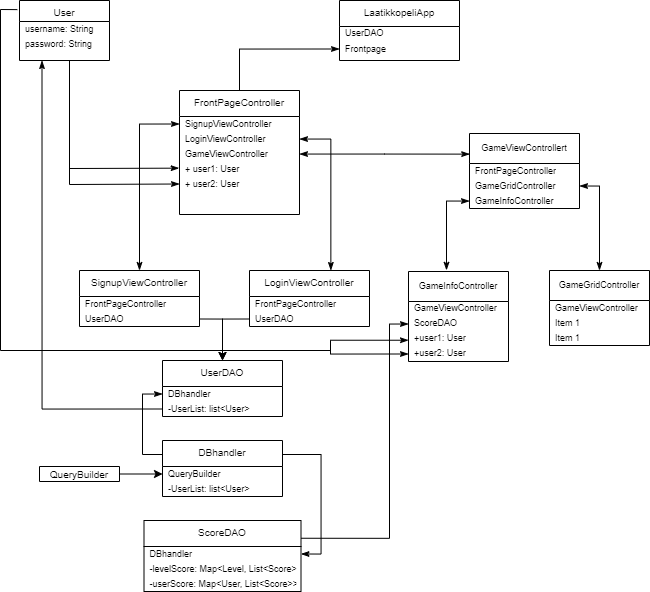

The diagram above was exported from draw.io. Its source (the exported page's mxGraphModel, read from the mxfile embedded in the PNG):
<mxGraphModel dx="909" dy="574" grid="1" gridSize="10" guides="1" tooltips="1" connect="1" arrows="1" fold="1" page="1" pageScale="1" pageWidth="827" pageHeight="1169" math="0" shadow="0">
  <root>
    <mxCell id="WIyWlLk6GJQsqaUBKTNV-0" />
    <mxCell id="WIyWlLk6GJQsqaUBKTNV-1" parent="WIyWlLk6GJQsqaUBKTNV-0" />
    <mxCell id="zkfFHV4jXpPFQw0GAbJ--0" value="User&#10;" style="swimlane;fontStyle=0;align=center;verticalAlign=top;childLayout=stackLayout;horizontal=1;startSize=21;horizontalStack=0;resizeParent=1;resizeLast=0;collapsible=1;marginBottom=0;rounded=0;shadow=0;strokeWidth=1;fontSize=10;" parent="WIyWlLk6GJQsqaUBKTNV-1" vertex="1">
      <mxGeometry x="99" y="60" width="90" height="60" as="geometry">
        <mxRectangle x="90" y="60" width="160" height="26" as="alternateBounds" />
      </mxGeometry>
    </mxCell>
    <mxCell id="zkfFHV4jXpPFQw0GAbJ--1" value="username: String" style="text;align=left;verticalAlign=middle;spacingLeft=4;spacingRight=4;overflow=hidden;rotatable=0;points=[[0,0.5],[1,0.5]];portConstraint=eastwest;fontSize=9;" parent="zkfFHV4jXpPFQw0GAbJ--0" vertex="1">
      <mxGeometry y="21" width="90" height="15" as="geometry" />
    </mxCell>
    <mxCell id="BzGZs4jAG7gO2npSzxnm-128" value="password: String" style="text;align=left;verticalAlign=middle;spacingLeft=4;spacingRight=4;overflow=hidden;rotatable=0;points=[[0,0.5],[1,0.5]];portConstraint=eastwest;fontSize=9;" vertex="1" parent="zkfFHV4jXpPFQw0GAbJ--0">
      <mxGeometry y="36" width="90" height="15" as="geometry" />
    </mxCell>
    <mxCell id="zkfFHV4jXpPFQw0GAbJ--17" value="LaatikkopeliApp&#10;" style="swimlane;fontStyle=0;align=center;verticalAlign=top;childLayout=stackLayout;horizontal=1;startSize=26;horizontalStack=0;resizeParent=1;resizeLast=0;collapsible=1;marginBottom=0;rounded=0;shadow=0;strokeWidth=1;fontSize=10;" parent="WIyWlLk6GJQsqaUBKTNV-1" vertex="1">
      <mxGeometry x="419" y="60" width="120" height="60" as="geometry">
        <mxRectangle x="550" y="140" width="160" height="26" as="alternateBounds" />
      </mxGeometry>
    </mxCell>
    <mxCell id="zkfFHV4jXpPFQw0GAbJ--18" value="UserDAO&#10;" style="text;align=left;verticalAlign=middle;spacingLeft=4;spacingRight=4;overflow=hidden;rotatable=0;points=[[0,0.5],[1,0.5]];portConstraint=eastwest;fontSize=9;" parent="zkfFHV4jXpPFQw0GAbJ--17" vertex="1">
      <mxGeometry y="26" width="120" height="15" as="geometry" />
    </mxCell>
    <mxCell id="zkfFHV4jXpPFQw0GAbJ--19" value="Frontpage" style="text;align=left;verticalAlign=middle;spacingLeft=4;spacingRight=4;overflow=hidden;rotatable=0;points=[[0,0.5],[1,0.5]];portConstraint=eastwest;rounded=0;shadow=0;html=0;fontSize=9;" parent="zkfFHV4jXpPFQw0GAbJ--17" vertex="1">
      <mxGeometry y="41" width="120" height="15" as="geometry" />
    </mxCell>
    <mxCell id="BzGZs4jAG7gO2npSzxnm-109" style="edgeStyle=orthogonalEdgeStyle;rounded=0;orthogonalLoop=1;jettySize=auto;html=1;fontSize=12;" edge="1" parent="WIyWlLk6GJQsqaUBKTNV-1" source="BzGZs4jAG7gO2npSzxnm-14" target="BzGZs4jAG7gO2npSzxnm-106">
      <mxGeometry relative="1" as="geometry" />
    </mxCell>
    <mxCell id="BzGZs4jAG7gO2npSzxnm-14" value="&lt;font style=&quot;font-size: 10px;&quot;&gt;QueryBuilder&lt;/font&gt;" style="swimlane;fontStyle=0;childLayout=stackLayout;horizontal=1;startSize=15;horizontalStack=0;resizeParent=1;resizeParentMax=0;resizeLast=0;collapsible=1;marginBottom=0;whiteSpace=wrap;html=1;" vertex="1" parent="WIyWlLk6GJQsqaUBKTNV-1">
      <mxGeometry x="119" y="526" width="80" height="15" as="geometry" />
    </mxCell>
    <mxCell id="BzGZs4jAG7gO2npSzxnm-161" style="edgeStyle=orthogonalEdgeStyle;rounded=0;orthogonalLoop=1;jettySize=auto;html=1;exitX=0.5;exitY=0;exitDx=0;exitDy=0;entryX=0;entryY=0.5;entryDx=0;entryDy=0;fontSize=9;startArrow=none;startFill=0;endArrow=classicThin;endFill=1;" edge="1" parent="WIyWlLk6GJQsqaUBKTNV-1" source="BzGZs4jAG7gO2npSzxnm-37" target="zkfFHV4jXpPFQw0GAbJ--19">
      <mxGeometry relative="1" as="geometry" />
    </mxCell>
    <mxCell id="BzGZs4jAG7gO2npSzxnm-37" value="FrontPageController&#10;" style="swimlane;fontStyle=0;align=center;verticalAlign=top;childLayout=stackLayout;horizontal=1;startSize=26;horizontalStack=0;resizeParent=1;resizeLast=0;collapsible=1;marginBottom=0;rounded=0;shadow=0;strokeWidth=1;fontSize=10;" vertex="1" parent="WIyWlLk6GJQsqaUBKTNV-1">
      <mxGeometry x="259" y="150" width="120" height="124" as="geometry">
        <mxRectangle x="550" y="140" width="160" height="26" as="alternateBounds" />
      </mxGeometry>
    </mxCell>
    <mxCell id="BzGZs4jAG7gO2npSzxnm-38" value="SignupViewController" style="text;align=left;verticalAlign=middle;spacingLeft=4;spacingRight=4;overflow=hidden;rotatable=0;points=[[0,0.5],[1,0.5]];portConstraint=eastwest;fontSize=9;" vertex="1" parent="BzGZs4jAG7gO2npSzxnm-37">
      <mxGeometry y="26" width="120" height="15" as="geometry" />
    </mxCell>
    <mxCell id="BzGZs4jAG7gO2npSzxnm-137" value="LoginViewController" style="text;align=left;verticalAlign=middle;spacingLeft=4;spacingRight=4;overflow=hidden;rotatable=0;points=[[0,0.5],[1,0.5]];portConstraint=eastwest;fontSize=9;" vertex="1" parent="BzGZs4jAG7gO2npSzxnm-37">
      <mxGeometry y="41" width="120" height="15" as="geometry" />
    </mxCell>
    <mxCell id="BzGZs4jAG7gO2npSzxnm-138" value="GameViewController" style="text;align=left;verticalAlign=middle;spacingLeft=4;spacingRight=4;overflow=hidden;rotatable=0;points=[[0,0.5],[1,0.5]];portConstraint=eastwest;fontSize=9;" vertex="1" parent="BzGZs4jAG7gO2npSzxnm-37">
      <mxGeometry y="56" width="120" height="15" as="geometry" />
    </mxCell>
    <mxCell id="BzGZs4jAG7gO2npSzxnm-68" value="+ user1: User" style="text;align=left;verticalAlign=middle;spacingLeft=4;spacingRight=4;overflow=hidden;rotatable=0;points=[[0,0.5],[1,0.5]];portConstraint=eastwest;fontSize=9;" vertex="1" parent="BzGZs4jAG7gO2npSzxnm-37">
      <mxGeometry y="71" width="120" height="15" as="geometry" />
    </mxCell>
    <mxCell id="BzGZs4jAG7gO2npSzxnm-69" value="+ user2: User" style="text;align=left;verticalAlign=middle;spacingLeft=4;spacingRight=4;overflow=hidden;rotatable=0;points=[[0,0.5],[1,0.5]];portConstraint=eastwest;fontSize=9;" vertex="1" parent="BzGZs4jAG7gO2npSzxnm-37">
      <mxGeometry y="86" width="120" height="15" as="geometry" />
    </mxCell>
    <mxCell id="BzGZs4jAG7gO2npSzxnm-73" value="" style="endArrow=classicThin;startArrow=classicThin;html=1;rounded=0;fontSize=9;exitX=-0.003;exitY=0.444;exitDx=0;exitDy=0;entryX=0;entryY=0.5;entryDx=0;entryDy=0;exitPerimeter=0;endFill=1;startFill=1;" edge="1" parent="BzGZs4jAG7gO2npSzxnm-37" source="BzGZs4jAG7gO2npSzxnm-68" target="BzGZs4jAG7gO2npSzxnm-69">
      <mxGeometry width="50" height="50" relative="1" as="geometry">
        <mxPoint x="30" y="130" as="sourcePoint" />
        <mxPoint x="80" y="80" as="targetPoint" />
        <Array as="points">
          <mxPoint x="-110" y="78" />
          <mxPoint x="-110" y="-30" />
          <mxPoint x="-110" y="94" />
        </Array>
      </mxGeometry>
    </mxCell>
    <mxCell id="BzGZs4jAG7gO2npSzxnm-47" value="SignupViewController" style="swimlane;fontStyle=0;align=center;verticalAlign=top;childLayout=stackLayout;horizontal=1;startSize=26;horizontalStack=0;resizeParent=1;resizeLast=0;collapsible=1;marginBottom=0;rounded=0;shadow=0;strokeWidth=1;fontSize=10;" vertex="1" parent="WIyWlLk6GJQsqaUBKTNV-1">
      <mxGeometry x="159" y="330" width="120" height="56" as="geometry">
        <mxRectangle x="550" y="140" width="160" height="26" as="alternateBounds" />
      </mxGeometry>
    </mxCell>
    <mxCell id="BzGZs4jAG7gO2npSzxnm-48" value="FrontPageController" style="text;align=left;verticalAlign=middle;spacingLeft=4;spacingRight=4;overflow=hidden;rotatable=0;points=[[0,0.5],[1,0.5]];portConstraint=eastwest;rounded=0;shadow=0;html=0;fontSize=9;" vertex="1" parent="BzGZs4jAG7gO2npSzxnm-47">
      <mxGeometry y="26" width="120" height="15" as="geometry" />
    </mxCell>
    <mxCell id="BzGZs4jAG7gO2npSzxnm-95" value="UserDAO" style="text;align=left;verticalAlign=middle;spacingLeft=4;spacingRight=4;overflow=hidden;rotatable=0;points=[[0,0.5],[1,0.5]];portConstraint=eastwest;rounded=0;shadow=0;html=0;fontSize=9;" vertex="1" parent="BzGZs4jAG7gO2npSzxnm-47">
      <mxGeometry y="41" width="120" height="15" as="geometry" />
    </mxCell>
    <mxCell id="BzGZs4jAG7gO2npSzxnm-79" style="rounded=0;orthogonalLoop=1;jettySize=auto;html=1;exitX=0;exitY=0.5;exitDx=0;exitDy=0;entryX=0.5;entryY=0;entryDx=0;entryDy=0;fontSize=9;endArrow=classicThin;endFill=1;edgeStyle=orthogonalEdgeStyle;startArrow=classicThin;startFill=1;" edge="1" parent="WIyWlLk6GJQsqaUBKTNV-1" source="BzGZs4jAG7gO2npSzxnm-38" target="BzGZs4jAG7gO2npSzxnm-47">
      <mxGeometry relative="1" as="geometry" />
    </mxCell>
    <mxCell id="BzGZs4jAG7gO2npSzxnm-85" value="GameViewControllert" style="swimlane;fontStyle=0;childLayout=stackLayout;horizontal=1;startSize=30;horizontalStack=0;resizeParent=1;resizeParentMax=0;resizeLast=0;collapsible=1;marginBottom=0;whiteSpace=wrap;html=1;fontSize=9;" vertex="1" parent="WIyWlLk6GJQsqaUBKTNV-1">
      <mxGeometry x="549" y="193" width="110" height="75" as="geometry" />
    </mxCell>
    <mxCell id="BzGZs4jAG7gO2npSzxnm-86" value="FrontPageController" style="text;strokeColor=none;fillColor=none;align=left;verticalAlign=middle;spacingLeft=4;spacingRight=4;overflow=hidden;points=[[0,0.5],[1,0.5]];portConstraint=eastwest;rotatable=0;whiteSpace=wrap;html=1;fontSize=9;" vertex="1" parent="BzGZs4jAG7gO2npSzxnm-85">
      <mxGeometry y="30" width="110" height="15" as="geometry" />
    </mxCell>
    <mxCell id="BzGZs4jAG7gO2npSzxnm-92" value="GameGridController" style="text;strokeColor=none;fillColor=none;align=left;verticalAlign=middle;spacingLeft=4;spacingRight=4;overflow=hidden;points=[[0,0.5],[1,0.5]];portConstraint=eastwest;rotatable=0;whiteSpace=wrap;html=1;fontSize=9;" vertex="1" parent="BzGZs4jAG7gO2npSzxnm-85">
      <mxGeometry y="45" width="110" height="15" as="geometry" />
    </mxCell>
    <mxCell id="BzGZs4jAG7gO2npSzxnm-93" value="GameInfoController" style="text;strokeColor=none;fillColor=none;align=left;verticalAlign=middle;spacingLeft=4;spacingRight=4;overflow=hidden;points=[[0,0.5],[1,0.5]];portConstraint=eastwest;rotatable=0;whiteSpace=wrap;html=1;fontSize=9;" vertex="1" parent="BzGZs4jAG7gO2npSzxnm-85">
      <mxGeometry y="60" width="110" height="15" as="geometry" />
    </mxCell>
    <mxCell id="BzGZs4jAG7gO2npSzxnm-96" value="LoginViewController" style="swimlane;fontStyle=0;align=center;verticalAlign=top;childLayout=stackLayout;horizontal=1;startSize=26;horizontalStack=0;resizeParent=1;resizeLast=0;collapsible=1;marginBottom=0;rounded=0;shadow=0;strokeWidth=1;fontSize=10;" vertex="1" parent="WIyWlLk6GJQsqaUBKTNV-1">
      <mxGeometry x="329" y="330" width="120" height="56" as="geometry">
        <mxRectangle x="550" y="140" width="160" height="26" as="alternateBounds" />
      </mxGeometry>
    </mxCell>
    <mxCell id="BzGZs4jAG7gO2npSzxnm-97" value="FrontPageController" style="text;align=left;verticalAlign=middle;spacingLeft=4;spacingRight=4;overflow=hidden;rotatable=0;points=[[0,0.5],[1,0.5]];portConstraint=eastwest;rounded=0;shadow=0;html=0;fontSize=9;" vertex="1" parent="BzGZs4jAG7gO2npSzxnm-96">
      <mxGeometry y="26" width="120" height="15" as="geometry" />
    </mxCell>
    <mxCell id="BzGZs4jAG7gO2npSzxnm-98" value="UserDAO" style="text;align=left;verticalAlign=middle;spacingLeft=4;spacingRight=4;overflow=hidden;rotatable=0;points=[[0,0.5],[1,0.5]];portConstraint=eastwest;rounded=0;shadow=0;html=0;fontSize=9;" vertex="1" parent="BzGZs4jAG7gO2npSzxnm-96">
      <mxGeometry y="41" width="120" height="15" as="geometry" />
    </mxCell>
    <mxCell id="BzGZs4jAG7gO2npSzxnm-100" value="UserDAO" style="swimlane;fontStyle=0;align=center;verticalAlign=top;childLayout=stackLayout;horizontal=1;startSize=26;horizontalStack=0;resizeParent=1;resizeLast=0;collapsible=1;marginBottom=0;rounded=0;shadow=0;strokeWidth=1;fontSize=10;" vertex="1" parent="WIyWlLk6GJQsqaUBKTNV-1">
      <mxGeometry x="242" y="420" width="120" height="56" as="geometry">
        <mxRectangle x="550" y="140" width="160" height="26" as="alternateBounds" />
      </mxGeometry>
    </mxCell>
    <mxCell id="BzGZs4jAG7gO2npSzxnm-101" value="DBhandler" style="text;align=left;verticalAlign=middle;spacingLeft=4;spacingRight=4;overflow=hidden;rotatable=0;points=[[0,0.5],[1,0.5]];portConstraint=eastwest;rounded=0;shadow=0;html=0;fontSize=9;" vertex="1" parent="BzGZs4jAG7gO2npSzxnm-100">
      <mxGeometry y="26" width="120" height="15" as="geometry" />
    </mxCell>
    <mxCell id="BzGZs4jAG7gO2npSzxnm-102" value="-UserList: list&lt;User&gt;" style="text;align=left;verticalAlign=middle;spacingLeft=4;spacingRight=4;overflow=hidden;rotatable=0;points=[[0,0.5],[1,0.5]];portConstraint=eastwest;rounded=0;shadow=0;html=0;fontSize=9;" vertex="1" parent="BzGZs4jAG7gO2npSzxnm-100">
      <mxGeometry y="41" width="120" height="15" as="geometry" />
    </mxCell>
    <mxCell id="BzGZs4jAG7gO2npSzxnm-103" style="edgeStyle=orthogonalEdgeStyle;rounded=0;orthogonalLoop=1;jettySize=auto;html=1;exitX=1;exitY=0.5;exitDx=0;exitDy=0;fontSize=12;" edge="1" parent="WIyWlLk6GJQsqaUBKTNV-1" source="BzGZs4jAG7gO2npSzxnm-95" target="BzGZs4jAG7gO2npSzxnm-100">
      <mxGeometry relative="1" as="geometry" />
    </mxCell>
    <mxCell id="BzGZs4jAG7gO2npSzxnm-104" style="edgeStyle=orthogonalEdgeStyle;rounded=0;orthogonalLoop=1;jettySize=auto;html=1;exitX=0;exitY=0.5;exitDx=0;exitDy=0;fontSize=12;" edge="1" parent="WIyWlLk6GJQsqaUBKTNV-1" source="BzGZs4jAG7gO2npSzxnm-98" target="BzGZs4jAG7gO2npSzxnm-100">
      <mxGeometry relative="1" as="geometry" />
    </mxCell>
    <mxCell id="BzGZs4jAG7gO2npSzxnm-158" style="edgeStyle=orthogonalEdgeStyle;rounded=0;orthogonalLoop=1;jettySize=auto;html=1;exitX=1;exitY=0.25;exitDx=0;exitDy=0;entryX=1;entryY=0.5;entryDx=0;entryDy=0;fontSize=9;startArrow=none;startFill=0;endArrow=classicThin;endFill=1;" edge="1" parent="WIyWlLk6GJQsqaUBKTNV-1" source="BzGZs4jAG7gO2npSzxnm-105" target="BzGZs4jAG7gO2npSzxnm-143">
      <mxGeometry relative="1" as="geometry" />
    </mxCell>
    <mxCell id="BzGZs4jAG7gO2npSzxnm-159" style="edgeStyle=orthogonalEdgeStyle;rounded=0;orthogonalLoop=1;jettySize=auto;html=1;exitX=0;exitY=0.25;exitDx=0;exitDy=0;entryX=0;entryY=0.5;entryDx=0;entryDy=0;fontSize=9;startArrow=none;startFill=0;endArrow=classicThin;endFill=1;" edge="1" parent="WIyWlLk6GJQsqaUBKTNV-1" source="BzGZs4jAG7gO2npSzxnm-105" target="BzGZs4jAG7gO2npSzxnm-101">
      <mxGeometry relative="1" as="geometry" />
    </mxCell>
    <mxCell id="BzGZs4jAG7gO2npSzxnm-105" value="DBhandler&#10;" style="swimlane;fontStyle=0;align=center;verticalAlign=top;childLayout=stackLayout;horizontal=1;startSize=26;horizontalStack=0;resizeParent=1;resizeLast=0;collapsible=1;marginBottom=0;rounded=0;shadow=0;strokeWidth=1;fontSize=10;" vertex="1" parent="WIyWlLk6GJQsqaUBKTNV-1">
      <mxGeometry x="242" y="500" width="120" height="56" as="geometry">
        <mxRectangle x="550" y="140" width="160" height="26" as="alternateBounds" />
      </mxGeometry>
    </mxCell>
    <mxCell id="BzGZs4jAG7gO2npSzxnm-106" value="QueryBuilder" style="text;align=left;verticalAlign=middle;spacingLeft=4;spacingRight=4;overflow=hidden;rotatable=0;points=[[0,0.5],[1,0.5]];portConstraint=eastwest;rounded=0;shadow=0;html=0;fontSize=9;" vertex="1" parent="BzGZs4jAG7gO2npSzxnm-105">
      <mxGeometry y="26" width="120" height="15" as="geometry" />
    </mxCell>
    <mxCell id="BzGZs4jAG7gO2npSzxnm-107" value="-UserList: list&lt;User&gt;" style="text;align=left;verticalAlign=middle;spacingLeft=4;spacingRight=4;overflow=hidden;rotatable=0;points=[[0,0.5],[1,0.5]];portConstraint=eastwest;rounded=0;shadow=0;html=0;fontSize=9;" vertex="1" parent="BzGZs4jAG7gO2npSzxnm-105">
      <mxGeometry y="41" width="120" height="15" as="geometry" />
    </mxCell>
    <mxCell id="BzGZs4jAG7gO2npSzxnm-114" style="edgeStyle=orthogonalEdgeStyle;rounded=0;orthogonalLoop=1;jettySize=auto;html=1;exitX=0;exitY=0.5;exitDx=0;exitDy=0;entryX=0.25;entryY=1;entryDx=0;entryDy=0;fontSize=12;endArrow=classicThin;endFill=1;" edge="1" parent="WIyWlLk6GJQsqaUBKTNV-1" source="BzGZs4jAG7gO2npSzxnm-102" target="zkfFHV4jXpPFQw0GAbJ--0">
      <mxGeometry relative="1" as="geometry" />
    </mxCell>
    <mxCell id="BzGZs4jAG7gO2npSzxnm-116" value="GameInfoController" style="swimlane;fontStyle=0;childLayout=stackLayout;horizontal=1;startSize=30;horizontalStack=0;resizeParent=1;resizeParentMax=0;resizeLast=0;collapsible=1;marginBottom=0;whiteSpace=wrap;html=1;fontSize=9;" vertex="1" parent="WIyWlLk6GJQsqaUBKTNV-1">
      <mxGeometry x="488" y="331" width="100" height="90" as="geometry" />
    </mxCell>
    <mxCell id="BzGZs4jAG7gO2npSzxnm-117" value="GameViewController" style="text;strokeColor=none;fillColor=none;align=left;verticalAlign=middle;spacingLeft=4;spacingRight=4;overflow=hidden;points=[[0,0.5],[1,0.5]];portConstraint=eastwest;rotatable=0;whiteSpace=wrap;html=1;fontSize=9;" vertex="1" parent="BzGZs4jAG7gO2npSzxnm-116">
      <mxGeometry y="30" width="100" height="15" as="geometry" />
    </mxCell>
    <mxCell id="BzGZs4jAG7gO2npSzxnm-118" value="ScoreDAO" style="text;strokeColor=none;fillColor=none;align=left;verticalAlign=middle;spacingLeft=4;spacingRight=4;overflow=hidden;points=[[0,0.5],[1,0.5]];portConstraint=eastwest;rotatable=0;whiteSpace=wrap;html=1;fontSize=9;" vertex="1" parent="BzGZs4jAG7gO2npSzxnm-116">
      <mxGeometry y="45" width="100" height="15" as="geometry" />
    </mxCell>
    <mxCell id="BzGZs4jAG7gO2npSzxnm-119" value="+user1: User" style="text;strokeColor=none;fillColor=none;align=left;verticalAlign=middle;spacingLeft=4;spacingRight=4;overflow=hidden;points=[[0,0.5],[1,0.5]];portConstraint=eastwest;rotatable=0;whiteSpace=wrap;html=1;fontSize=9;" vertex="1" parent="BzGZs4jAG7gO2npSzxnm-116">
      <mxGeometry y="60" width="100" height="15" as="geometry" />
    </mxCell>
    <mxCell id="BzGZs4jAG7gO2npSzxnm-167" style="edgeStyle=orthogonalEdgeStyle;rounded=0;orthogonalLoop=1;jettySize=auto;html=1;exitX=0;exitY=0.5;exitDx=0;exitDy=0;entryX=0;entryY=0.583;entryDx=0;entryDy=0;entryPerimeter=0;fontSize=9;startArrow=classicThin;startFill=1;endArrow=classicThin;endFill=1;" edge="1" parent="BzGZs4jAG7gO2npSzxnm-116" source="BzGZs4jAG7gO2npSzxnm-162" target="BzGZs4jAG7gO2npSzxnm-119">
      <mxGeometry relative="1" as="geometry">
        <Array as="points">
          <mxPoint x="-78" y="82" />
          <mxPoint x="-78" y="69" />
        </Array>
      </mxGeometry>
    </mxCell>
    <mxCell id="BzGZs4jAG7gO2npSzxnm-162" value="+user2: User" style="text;strokeColor=none;fillColor=none;align=left;verticalAlign=middle;spacingLeft=4;spacingRight=4;overflow=hidden;points=[[0,0.5],[1,0.5]];portConstraint=eastwest;rotatable=0;whiteSpace=wrap;html=1;fontSize=9;" vertex="1" parent="BzGZs4jAG7gO2npSzxnm-116">
      <mxGeometry y="75" width="100" height="15" as="geometry" />
    </mxCell>
    <mxCell id="BzGZs4jAG7gO2npSzxnm-120" value="GameGridController" style="swimlane;fontStyle=0;childLayout=stackLayout;horizontal=1;startSize=30;horizontalStack=0;resizeParent=1;resizeParentMax=0;resizeLast=0;collapsible=1;marginBottom=0;whiteSpace=wrap;html=1;fontSize=9;" vertex="1" parent="WIyWlLk6GJQsqaUBKTNV-1">
      <mxGeometry x="629" y="330" width="100" height="75" as="geometry" />
    </mxCell>
    <mxCell id="BzGZs4jAG7gO2npSzxnm-121" value="GameViewController" style="text;strokeColor=none;fillColor=none;align=left;verticalAlign=middle;spacingLeft=4;spacingRight=4;overflow=hidden;points=[[0,0.5],[1,0.5]];portConstraint=eastwest;rotatable=0;whiteSpace=wrap;html=1;fontSize=9;" vertex="1" parent="BzGZs4jAG7gO2npSzxnm-120">
      <mxGeometry y="30" width="100" height="15" as="geometry" />
    </mxCell>
    <mxCell id="BzGZs4jAG7gO2npSzxnm-122" value="Item 1" style="text;strokeColor=none;fillColor=none;align=left;verticalAlign=middle;spacingLeft=4;spacingRight=4;overflow=hidden;points=[[0,0.5],[1,0.5]];portConstraint=eastwest;rotatable=0;whiteSpace=wrap;html=1;fontSize=9;" vertex="1" parent="BzGZs4jAG7gO2npSzxnm-120">
      <mxGeometry y="45" width="100" height="15" as="geometry" />
    </mxCell>
    <mxCell id="BzGZs4jAG7gO2npSzxnm-123" value="Item 1" style="text;strokeColor=none;fillColor=none;align=left;verticalAlign=middle;spacingLeft=4;spacingRight=4;overflow=hidden;points=[[0,0.5],[1,0.5]];portConstraint=eastwest;rotatable=0;whiteSpace=wrap;html=1;fontSize=9;" vertex="1" parent="BzGZs4jAG7gO2npSzxnm-120">
      <mxGeometry y="60" width="100" height="15" as="geometry" />
    </mxCell>
    <mxCell id="BzGZs4jAG7gO2npSzxnm-126" style="edgeStyle=orthogonalEdgeStyle;rounded=0;orthogonalLoop=1;jettySize=auto;html=1;entryX=0.38;entryY=-0.013;entryDx=0;entryDy=0;entryPerimeter=0;fontSize=12;startArrow=classicThin;startFill=1;endArrow=classicThin;endFill=1;" edge="1" parent="WIyWlLk6GJQsqaUBKTNV-1" source="BzGZs4jAG7gO2npSzxnm-93" target="BzGZs4jAG7gO2npSzxnm-116">
      <mxGeometry relative="1" as="geometry" />
    </mxCell>
    <mxCell id="BzGZs4jAG7gO2npSzxnm-127" style="edgeStyle=orthogonalEdgeStyle;rounded=0;orthogonalLoop=1;jettySize=auto;html=1;exitX=1;exitY=0.5;exitDx=0;exitDy=0;fontSize=12;startArrow=classicThin;startFill=1;endArrow=classicThin;endFill=1;" edge="1" parent="WIyWlLk6GJQsqaUBKTNV-1" source="BzGZs4jAG7gO2npSzxnm-92" target="BzGZs4jAG7gO2npSzxnm-120">
      <mxGeometry relative="1" as="geometry" />
    </mxCell>
    <mxCell id="BzGZs4jAG7gO2npSzxnm-139" style="edgeStyle=orthogonalEdgeStyle;rounded=0;orthogonalLoop=1;jettySize=auto;html=1;entryX=0.678;entryY=0;entryDx=0;entryDy=0;entryPerimeter=0;fontSize=9;startArrow=classicThin;startFill=1;endArrow=classicThin;endFill=1;" edge="1" parent="WIyWlLk6GJQsqaUBKTNV-1" source="BzGZs4jAG7gO2npSzxnm-137" target="BzGZs4jAG7gO2npSzxnm-96">
      <mxGeometry relative="1" as="geometry" />
    </mxCell>
    <mxCell id="BzGZs4jAG7gO2npSzxnm-141" style="edgeStyle=orthogonalEdgeStyle;rounded=0;orthogonalLoop=1;jettySize=auto;html=1;entryX=0.002;entryY=0.275;entryDx=0;entryDy=0;entryPerimeter=0;fontSize=9;startArrow=classicThin;startFill=1;endArrow=classicThin;endFill=1;" edge="1" parent="WIyWlLk6GJQsqaUBKTNV-1" source="BzGZs4jAG7gO2npSzxnm-138" target="BzGZs4jAG7gO2npSzxnm-85">
      <mxGeometry relative="1" as="geometry" />
    </mxCell>
    <mxCell id="BzGZs4jAG7gO2npSzxnm-160" style="edgeStyle=orthogonalEdgeStyle;rounded=0;orthogonalLoop=1;jettySize=auto;html=1;exitX=1;exitY=0.25;exitDx=0;exitDy=0;entryX=0;entryY=0.5;entryDx=0;entryDy=0;fontSize=9;startArrow=none;startFill=0;endArrow=classicThin;endFill=1;" edge="1" parent="WIyWlLk6GJQsqaUBKTNV-1" source="BzGZs4jAG7gO2npSzxnm-142" target="BzGZs4jAG7gO2npSzxnm-118">
      <mxGeometry relative="1" as="geometry">
        <Array as="points">
          <mxPoint x="469" y="598" />
          <mxPoint x="469" y="384" />
        </Array>
      </mxGeometry>
    </mxCell>
    <mxCell id="BzGZs4jAG7gO2npSzxnm-142" value="ScoreDAO" style="swimlane;fontStyle=0;align=center;verticalAlign=top;childLayout=stackLayout;horizontal=1;startSize=26;horizontalStack=0;resizeParent=1;resizeLast=0;collapsible=1;marginBottom=0;rounded=0;shadow=0;strokeWidth=1;fontSize=10;" vertex="1" parent="WIyWlLk6GJQsqaUBKTNV-1">
      <mxGeometry x="223.5" y="580" width="157" height="71" as="geometry">
        <mxRectangle x="550" y="140" width="160" height="26" as="alternateBounds" />
      </mxGeometry>
    </mxCell>
    <mxCell id="BzGZs4jAG7gO2npSzxnm-143" value="DBhandler" style="text;align=left;verticalAlign=middle;spacingLeft=4;spacingRight=4;overflow=hidden;rotatable=0;points=[[0,0.5],[1,0.5]];portConstraint=eastwest;rounded=0;shadow=0;html=0;fontSize=9;" vertex="1" parent="BzGZs4jAG7gO2npSzxnm-142">
      <mxGeometry y="26" width="157" height="15" as="geometry" />
    </mxCell>
    <mxCell id="BzGZs4jAG7gO2npSzxnm-149" value="-levelScore: Map&lt;Level, List&lt;Score&gt;&gt;" style="text;align=left;verticalAlign=middle;spacingLeft=4;spacingRight=4;overflow=hidden;rotatable=0;points=[[0,0.5],[1,0.5]];portConstraint=eastwest;rounded=0;shadow=0;html=0;fontSize=9;" vertex="1" parent="BzGZs4jAG7gO2npSzxnm-142">
      <mxGeometry y="41" width="157" height="15" as="geometry" />
    </mxCell>
    <mxCell id="BzGZs4jAG7gO2npSzxnm-150" value="-userScore: Map&lt;User, List&lt;Score&gt;&gt;" style="text;align=left;verticalAlign=middle;spacingLeft=4;spacingRight=4;overflow=hidden;rotatable=0;points=[[0,0.5],[1,0.5]];portConstraint=eastwest;rounded=0;shadow=0;html=0;fontSize=9;" vertex="1" parent="BzGZs4jAG7gO2npSzxnm-142">
      <mxGeometry y="56" width="157" height="15" as="geometry" />
    </mxCell>
    <mxCell id="BzGZs4jAG7gO2npSzxnm-168" value="" style="endArrow=none;html=1;rounded=0;fontSize=9;exitX=-0.024;exitY=0.152;exitDx=0;exitDy=0;exitPerimeter=0;" edge="1" parent="WIyWlLk6GJQsqaUBKTNV-1" source="zkfFHV4jXpPFQw0GAbJ--0">
      <mxGeometry width="50" height="50" relative="1" as="geometry">
        <mxPoint x="340" y="370" as="sourcePoint" />
        <mxPoint x="410" y="410" as="targetPoint" />
        <Array as="points">
          <mxPoint x="80" y="69" />
          <mxPoint x="80" y="410" />
        </Array>
      </mxGeometry>
    </mxCell>
  </root>
</mxGraphModel>